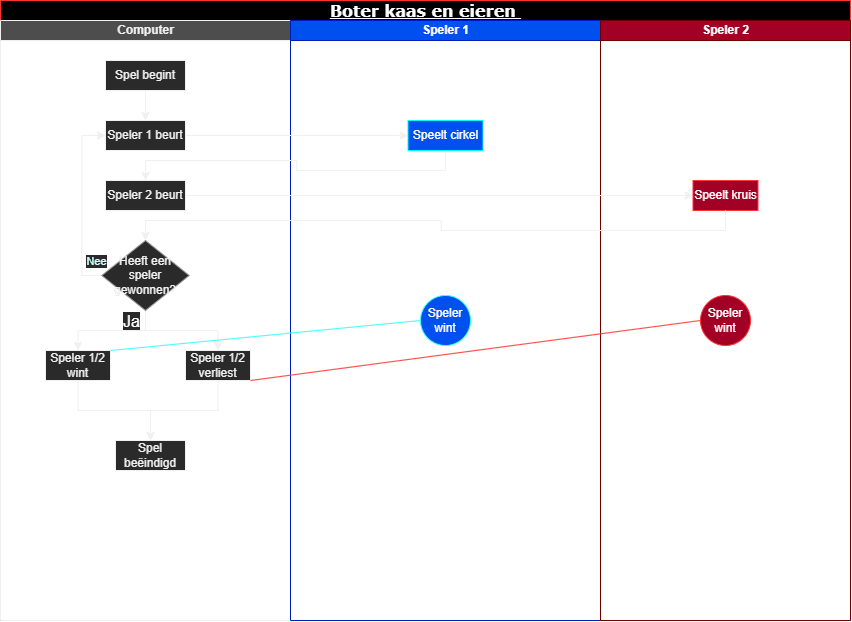

The diagram above was exported from draw.io. Its source (the exported page's mxGraphModel, read from the mxfile embedded in the PNG):
<mxGraphModel dx="1108" dy="643" grid="1" gridSize="10" guides="1" tooltips="1" connect="1" arrows="1" fold="1" page="1" pageScale="1" pageWidth="1100" pageHeight="850" background="none" math="0" shadow="0">
  <root>
    <mxCell id="0" />
    <mxCell id="1" parent="0" />
    <mxCell id="77e6c97f196da883-1" value="&lt;font color=&quot;#ffffff&quot; style=&quot;font-size: 16px;&quot;&gt;&lt;u style=&quot;&quot;&gt;Boter kaas en eieren&amp;nbsp;&lt;/u&gt;&lt;/font&gt;" style="swimlane;html=1;childLayout=stackLayout;startSize=20;rounded=0;shadow=0;labelBackgroundColor=none;strokeWidth=1;fontFamily=Verdana;fontSize=8;align=center;fillColor=#000000;strokeColor=#FF3333;" parent="1" vertex="1">
      <mxGeometry x="30" y="40" width="850" height="620" as="geometry" />
    </mxCell>
    <mxCell id="77e6c97f196da883-26" style="edgeStyle=orthogonalEdgeStyle;rounded=1;html=1;labelBackgroundColor=none;startArrow=none;startFill=0;startSize=5;endArrow=classicThin;endFill=1;endSize=5;jettySize=auto;orthogonalLoop=1;strokeWidth=1;fontFamily=Verdana;fontSize=8" parent="77e6c97f196da883-1" source="77e6c97f196da883-8" edge="1">
      <mxGeometry relative="1" as="geometry">
        <mxPoint x="190" y="115" as="targetPoint" />
      </mxGeometry>
    </mxCell>
    <mxCell id="77e6c97f196da883-27" style="edgeStyle=orthogonalEdgeStyle;rounded=1;html=1;labelBackgroundColor=none;startArrow=none;startFill=0;startSize=5;endArrow=classicThin;endFill=1;endSize=5;jettySize=auto;orthogonalLoop=1;strokeWidth=1;fontFamily=Verdana;fontSize=8" parent="77e6c97f196da883-1" source="77e6c97f196da883-11" edge="1">
      <mxGeometry relative="1" as="geometry">
        <Array as="points">
          <mxPoint x="240" y="155" />
          <mxPoint x="70" y="155" />
        </Array>
        <mxPoint x="70.0666666666666" y="175" as="targetPoint" />
      </mxGeometry>
    </mxCell>
    <mxCell id="77e6c97f196da883-40" style="edgeStyle=orthogonalEdgeStyle;rounded=1;html=1;labelBackgroundColor=none;startArrow=none;startFill=0;startSize=5;endArrow=classicThin;endFill=1;endSize=5;jettySize=auto;orthogonalLoop=1;strokeWidth=1;fontFamily=Verdana;fontSize=8" parent="77e6c97f196da883-1" source="77e6c97f196da883-23" edge="1">
      <mxGeometry relative="1" as="geometry">
        <mxPoint x="830" y="690" as="targetPoint" />
      </mxGeometry>
    </mxCell>
    <mxCell id="77e6c97f196da883-2" value="Computer" style="swimlane;html=1;startSize=20;fillColor=#4D4D4D;" parent="77e6c97f196da883-1" vertex="1">
      <mxGeometry y="20" width="290" height="600" as="geometry" />
    </mxCell>
    <mxCell id="KlUp7AT1uiyvegGK8tmO-10" style="edgeStyle=orthogonalEdgeStyle;rounded=0;orthogonalLoop=1;jettySize=auto;html=1;exitX=0.5;exitY=1;exitDx=0;exitDy=0;entryX=0.5;entryY=0;entryDx=0;entryDy=0;" edge="1" parent="77e6c97f196da883-2" source="KlUp7AT1uiyvegGK8tmO-5" target="KlUp7AT1uiyvegGK8tmO-6">
      <mxGeometry relative="1" as="geometry" />
    </mxCell>
    <mxCell id="KlUp7AT1uiyvegGK8tmO-5" value="Spel begint" style="rounded=0;whiteSpace=wrap;html=1;" vertex="1" parent="77e6c97f196da883-2">
      <mxGeometry x="105" y="40" width="80" height="30" as="geometry" />
    </mxCell>
    <mxCell id="KlUp7AT1uiyvegGK8tmO-6" value="Speler 1 beurt" style="rounded=0;whiteSpace=wrap;html=1;" vertex="1" parent="77e6c97f196da883-2">
      <mxGeometry x="105" y="100" width="80" height="30" as="geometry" />
    </mxCell>
    <mxCell id="KlUp7AT1uiyvegGK8tmO-13" value="Speler 2 beurt" style="rounded=0;whiteSpace=wrap;html=1;" vertex="1" parent="77e6c97f196da883-2">
      <mxGeometry x="105" y="160" width="80" height="30" as="geometry" />
    </mxCell>
    <mxCell id="KlUp7AT1uiyvegGK8tmO-54" style="edgeStyle=orthogonalEdgeStyle;rounded=0;orthogonalLoop=1;jettySize=auto;html=1;exitX=0;exitY=0.5;exitDx=0;exitDy=0;entryX=0;entryY=0.5;entryDx=0;entryDy=0;fontColor=#00FFFF;" edge="1" parent="77e6c97f196da883-2" source="KlUp7AT1uiyvegGK8tmO-28" target="KlUp7AT1uiyvegGK8tmO-6">
      <mxGeometry relative="1" as="geometry" />
    </mxCell>
    <mxCell id="KlUp7AT1uiyvegGK8tmO-55" value="&lt;font color=&quot;#ccffff&quot;&gt;Nee&lt;/font&gt;" style="edgeLabel;html=1;align=center;verticalAlign=middle;resizable=0;points=[];fontColor=#00FFFF;" vertex="1" connectable="0" parent="KlUp7AT1uiyvegGK8tmO-54">
      <mxGeometry x="-0.4161" y="-1" relative="1" as="geometry">
        <mxPoint x="13" y="19" as="offset" />
      </mxGeometry>
    </mxCell>
    <mxCell id="KlUp7AT1uiyvegGK8tmO-56" style="edgeStyle=orthogonalEdgeStyle;rounded=0;orthogonalLoop=1;jettySize=auto;html=1;exitX=0.5;exitY=1;exitDx=0;exitDy=0;entryX=0.5;entryY=0;entryDx=0;entryDy=0;fontColor=#CCFFFF;" edge="1" parent="77e6c97f196da883-2" source="KlUp7AT1uiyvegGK8tmO-28" target="KlUp7AT1uiyvegGK8tmO-37">
      <mxGeometry relative="1" as="geometry" />
    </mxCell>
    <mxCell id="KlUp7AT1uiyvegGK8tmO-62" value="Ja" style="edgeLabel;html=1;align=center;verticalAlign=middle;resizable=0;points=[];fontSize=16;fontColor=#FFFFFF;" vertex="1" connectable="0" parent="KlUp7AT1uiyvegGK8tmO-56">
      <mxGeometry x="-0.3732" y="3" relative="1" as="geometry">
        <mxPoint x="-30" y="-7" as="offset" />
      </mxGeometry>
    </mxCell>
    <mxCell id="KlUp7AT1uiyvegGK8tmO-57" style="edgeStyle=orthogonalEdgeStyle;rounded=0;orthogonalLoop=1;jettySize=auto;html=1;exitX=0.5;exitY=1;exitDx=0;exitDy=0;entryX=0.5;entryY=0;entryDx=0;entryDy=0;fontColor=#CCFFFF;" edge="1" parent="77e6c97f196da883-2" source="KlUp7AT1uiyvegGK8tmO-28" target="KlUp7AT1uiyvegGK8tmO-31">
      <mxGeometry relative="1" as="geometry" />
    </mxCell>
    <mxCell id="KlUp7AT1uiyvegGK8tmO-28" value="Heeft een speler gewonnen?" style="rhombus;whiteSpace=wrap;html=1;strokeColor=#999999;" vertex="1" parent="77e6c97f196da883-2">
      <mxGeometry x="101.25" y="220" width="87.5" height="70" as="geometry" />
    </mxCell>
    <mxCell id="KlUp7AT1uiyvegGK8tmO-33" style="edgeStyle=orthogonalEdgeStyle;rounded=0;orthogonalLoop=1;jettySize=auto;html=1;exitX=0.5;exitY=1;exitDx=0;exitDy=0;entryX=0.5;entryY=0;entryDx=0;entryDy=0;" edge="1" parent="77e6c97f196da883-2" source="KlUp7AT1uiyvegGK8tmO-31" target="KlUp7AT1uiyvegGK8tmO-32">
      <mxGeometry relative="1" as="geometry" />
    </mxCell>
    <mxCell id="KlUp7AT1uiyvegGK8tmO-31" value="Speler 1/2 wint&lt;span style=&quot;color: rgba(0, 0, 0, 0); font-family: monospace; font-size: 0px; text-align: start;&quot;&gt;%3CmxGraphModel%3E%3Croot%3E%3CmxCell%20id%3D%220%22%2F%3E%3CmxCell%20id%3D%221%22%20parent%3D%220%22%2F%3E%3CmxCell%20id%3D%222%22%20value%3D%22Speelt%20kruis%22%20style%3D%22rounded%3D0%3BwhiteSpace%3Dwrap%3Bhtml%3D1%3B%22%20vertex%3D%221%22%20parent%3D%221%22%3E%3CmxGeometry%20x%3D%22100%22%20y%3D%22310%22%20width%3D%2280%22%20height%3D%2230%22%20as%3D%22geometry%22%2F%3E%3C%2FmxCell%3E%3C%2Froot%3E%3C%2FmxGraphModel%3E&lt;/span&gt;" style="rounded=0;whiteSpace=wrap;html=1;" vertex="1" parent="77e6c97f196da883-2">
      <mxGeometry x="45" y="330" width="65" height="30" as="geometry" />
    </mxCell>
    <mxCell id="KlUp7AT1uiyvegGK8tmO-32" value="Spel beëindigd" style="rounded=0;whiteSpace=wrap;html=1;" vertex="1" parent="77e6c97f196da883-2">
      <mxGeometry x="115" y="420" width="70" height="30" as="geometry" />
    </mxCell>
    <mxCell id="KlUp7AT1uiyvegGK8tmO-48" style="edgeStyle=orthogonalEdgeStyle;rounded=0;orthogonalLoop=1;jettySize=auto;html=1;exitX=0.5;exitY=1;exitDx=0;exitDy=0;entryX=0.5;entryY=0;entryDx=0;entryDy=0;" edge="1" parent="77e6c97f196da883-2" source="KlUp7AT1uiyvegGK8tmO-37" target="KlUp7AT1uiyvegGK8tmO-32">
      <mxGeometry relative="1" as="geometry" />
    </mxCell>
    <mxCell id="KlUp7AT1uiyvegGK8tmO-37" value="Speler 1/2 verliest&lt;span style=&quot;color: rgba(0, 0, 0, 0); font-family: monospace; font-size: 0px; text-align: start;&quot;&gt;%3CmxGraphModel%3E%3Croot%3E%3CmxCell%20id%3D%220%22%2F%3E%3CmxCell%20id%3D%221%22%20parent%3D%220%22%2F%3E%3CmxCell%20id%3D%222%22%20value%3D%22Speelt%20kruis%22%20style%3D%22rounded%3D0%3BwhiteSpace%3Dwrap%3Bhtml%3D1%3B%22%20vertex%3D%221%22%20parent%3D%221%22%3E%3CmxGeometry%20x%3D%22100%22%20y%3D%22310%22%20width%3D%2280%22%20height%3D%2230%22%20as%3D%22geometry%22%2F%3E%3C%2FmxCell%3E%3C%2Froot%3E%3C%2FmxGraphModel%3E&lt;/span&gt;" style="rounded=0;whiteSpace=wrap;html=1;" vertex="1" parent="77e6c97f196da883-2">
      <mxGeometry x="185" y="330" width="65" height="30" as="geometry" />
    </mxCell>
    <mxCell id="77e6c97f196da883-4" value="Speler 1" style="swimlane;html=1;startSize=20;fillColor=#0050ef;fontColor=#ffffff;strokeColor=#001DBC;" parent="77e6c97f196da883-1" vertex="1">
      <mxGeometry x="290" y="20" width="310" height="600" as="geometry" />
    </mxCell>
    <mxCell id="77e6c97f196da883-29" style="edgeStyle=orthogonalEdgeStyle;rounded=1;html=1;labelBackgroundColor=none;startArrow=none;startFill=0;startSize=5;endArrow=classicThin;endFill=1;endSize=5;jettySize=auto;orthogonalLoop=1;strokeWidth=1;fontFamily=Verdana;fontSize=8" parent="77e6c97f196da883-4" target="77e6c97f196da883-13" edge="1">
      <mxGeometry relative="1" as="geometry">
        <mxPoint x="80.0666666666666" y="215" as="sourcePoint" />
      </mxGeometry>
    </mxCell>
    <mxCell id="KlUp7AT1uiyvegGK8tmO-8" value="Speelt cirkel" style="rounded=0;whiteSpace=wrap;html=1;fillColor=#0050ef;fontColor=#ffffff;strokeColor=#00FFFF;" vertex="1" parent="77e6c97f196da883-4">
      <mxGeometry x="117.5" y="100" width="75" height="30" as="geometry" />
    </mxCell>
    <mxCell id="KlUp7AT1uiyvegGK8tmO-18" value="Speler wint" style="ellipse;whiteSpace=wrap;html=1;aspect=fixed;fillColor=#0050ef;fontColor=#ffffff;strokeColor=#33FFFF;" vertex="1" parent="77e6c97f196da883-4">
      <mxGeometry x="130" y="275" width="50" height="50" as="geometry" />
    </mxCell>
    <mxCell id="KlUp7AT1uiyvegGK8tmO-11" style="edgeStyle=orthogonalEdgeStyle;rounded=0;orthogonalLoop=1;jettySize=auto;html=1;exitX=1;exitY=0.5;exitDx=0;exitDy=0;entryX=0;entryY=0.5;entryDx=0;entryDy=0;" edge="1" parent="77e6c97f196da883-1" source="KlUp7AT1uiyvegGK8tmO-6" target="KlUp7AT1uiyvegGK8tmO-8">
      <mxGeometry relative="1" as="geometry" />
    </mxCell>
    <mxCell id="KlUp7AT1uiyvegGK8tmO-3" value="Speler 2" style="swimlane;html=1;startSize=20;fillColor=#a20025;fontColor=#ffffff;strokeColor=#6F0000;" vertex="1" parent="77e6c97f196da883-1">
      <mxGeometry x="600" y="20" width="250" height="600" as="geometry" />
    </mxCell>
    <mxCell id="KlUp7AT1uiyvegGK8tmO-4" style="edgeStyle=orthogonalEdgeStyle;rounded=1;html=1;labelBackgroundColor=none;startArrow=none;startFill=0;startSize=5;endArrow=classicThin;endFill=1;endSize=5;jettySize=auto;orthogonalLoop=1;strokeWidth=1;fontFamily=Verdana;fontSize=8" edge="1" parent="KlUp7AT1uiyvegGK8tmO-3">
      <mxGeometry relative="1" as="geometry">
        <mxPoint x="80.0666666666666" y="215" as="sourcePoint" />
      </mxGeometry>
    </mxCell>
    <mxCell id="KlUp7AT1uiyvegGK8tmO-7" value="Speelt kruis" style="rounded=0;whiteSpace=wrap;html=1;fillColor=#a20025;fontColor=#ffffff;strokeColor=#FF3333;" vertex="1" parent="KlUp7AT1uiyvegGK8tmO-3">
      <mxGeometry x="92.5" y="160" width="65" height="30" as="geometry" />
    </mxCell>
    <mxCell id="KlUp7AT1uiyvegGK8tmO-21" value="Speler wint" style="ellipse;whiteSpace=wrap;html=1;aspect=fixed;fillColor=#a20025;fontColor=#ffffff;strokeColor=#FF3333;" vertex="1" parent="KlUp7AT1uiyvegGK8tmO-3">
      <mxGeometry x="100" y="275" width="50" height="50" as="geometry" />
    </mxCell>
    <mxCell id="KlUp7AT1uiyvegGK8tmO-50" style="edgeStyle=orthogonalEdgeStyle;rounded=0;orthogonalLoop=1;jettySize=auto;html=1;exitX=0.5;exitY=1;exitDx=0;exitDy=0;entryX=0.5;entryY=0;entryDx=0;entryDy=0;" edge="1" parent="77e6c97f196da883-1" source="KlUp7AT1uiyvegGK8tmO-8" target="KlUp7AT1uiyvegGK8tmO-13">
      <mxGeometry relative="1" as="geometry" />
    </mxCell>
    <mxCell id="KlUp7AT1uiyvegGK8tmO-51" style="edgeStyle=orthogonalEdgeStyle;rounded=0;orthogonalLoop=1;jettySize=auto;html=1;exitX=1;exitY=0.5;exitDx=0;exitDy=0;entryX=0;entryY=0.5;entryDx=0;entryDy=0;" edge="1" parent="77e6c97f196da883-1" source="KlUp7AT1uiyvegGK8tmO-13" target="KlUp7AT1uiyvegGK8tmO-7">
      <mxGeometry relative="1" as="geometry" />
    </mxCell>
    <mxCell id="KlUp7AT1uiyvegGK8tmO-52" style="edgeStyle=orthogonalEdgeStyle;rounded=0;orthogonalLoop=1;jettySize=auto;html=1;exitX=0.5;exitY=1;exitDx=0;exitDy=0;entryX=0.5;entryY=0;entryDx=0;entryDy=0;" edge="1" parent="77e6c97f196da883-1" source="KlUp7AT1uiyvegGK8tmO-7" target="KlUp7AT1uiyvegGK8tmO-28">
      <mxGeometry relative="1" as="geometry" />
    </mxCell>
    <mxCell id="KlUp7AT1uiyvegGK8tmO-59" value="" style="endArrow=none;html=1;rounded=0;fontSize=16;fontColor=#FFFFFF;entryX=0;entryY=0.5;entryDx=0;entryDy=0;exitX=1;exitY=0;exitDx=0;exitDy=0;fillColor=#0050ef;strokeColor=#33FFFF;" edge="1" parent="77e6c97f196da883-1" source="KlUp7AT1uiyvegGK8tmO-31" target="KlUp7AT1uiyvegGK8tmO-18">
      <mxGeometry width="50" height="50" relative="1" as="geometry">
        <mxPoint x="280" y="350" as="sourcePoint" />
        <mxPoint x="330" y="300" as="targetPoint" />
      </mxGeometry>
    </mxCell>
    <mxCell id="KlUp7AT1uiyvegGK8tmO-61" value="" style="endArrow=none;html=1;rounded=0;fontSize=16;fontColor=#FFFFFF;entryX=0;entryY=0.5;entryDx=0;entryDy=0;exitX=1;exitY=1;exitDx=0;exitDy=0;fillColor=#a20025;strokeColor=#FF3333;" edge="1" parent="77e6c97f196da883-1" source="KlUp7AT1uiyvegGK8tmO-37" target="KlUp7AT1uiyvegGK8tmO-21">
      <mxGeometry width="50" height="50" relative="1" as="geometry">
        <mxPoint x="570" y="350" as="sourcePoint" />
        <mxPoint x="620" y="300" as="targetPoint" />
      </mxGeometry>
    </mxCell>
    <mxCell id="KlUp7AT1uiyvegGK8tmO-2" value="" style="edgeStyle=orthogonalEdgeStyle;rounded=0;orthogonalLoop=1;jettySize=auto;html=1;" edge="1" parent="1" source="77e6c97f196da883-9">
      <mxGeometry relative="1" as="geometry">
        <mxPoint x="140" y="135" as="targetPoint" />
      </mxGeometry>
    </mxCell>
  </root>
</mxGraphModel>